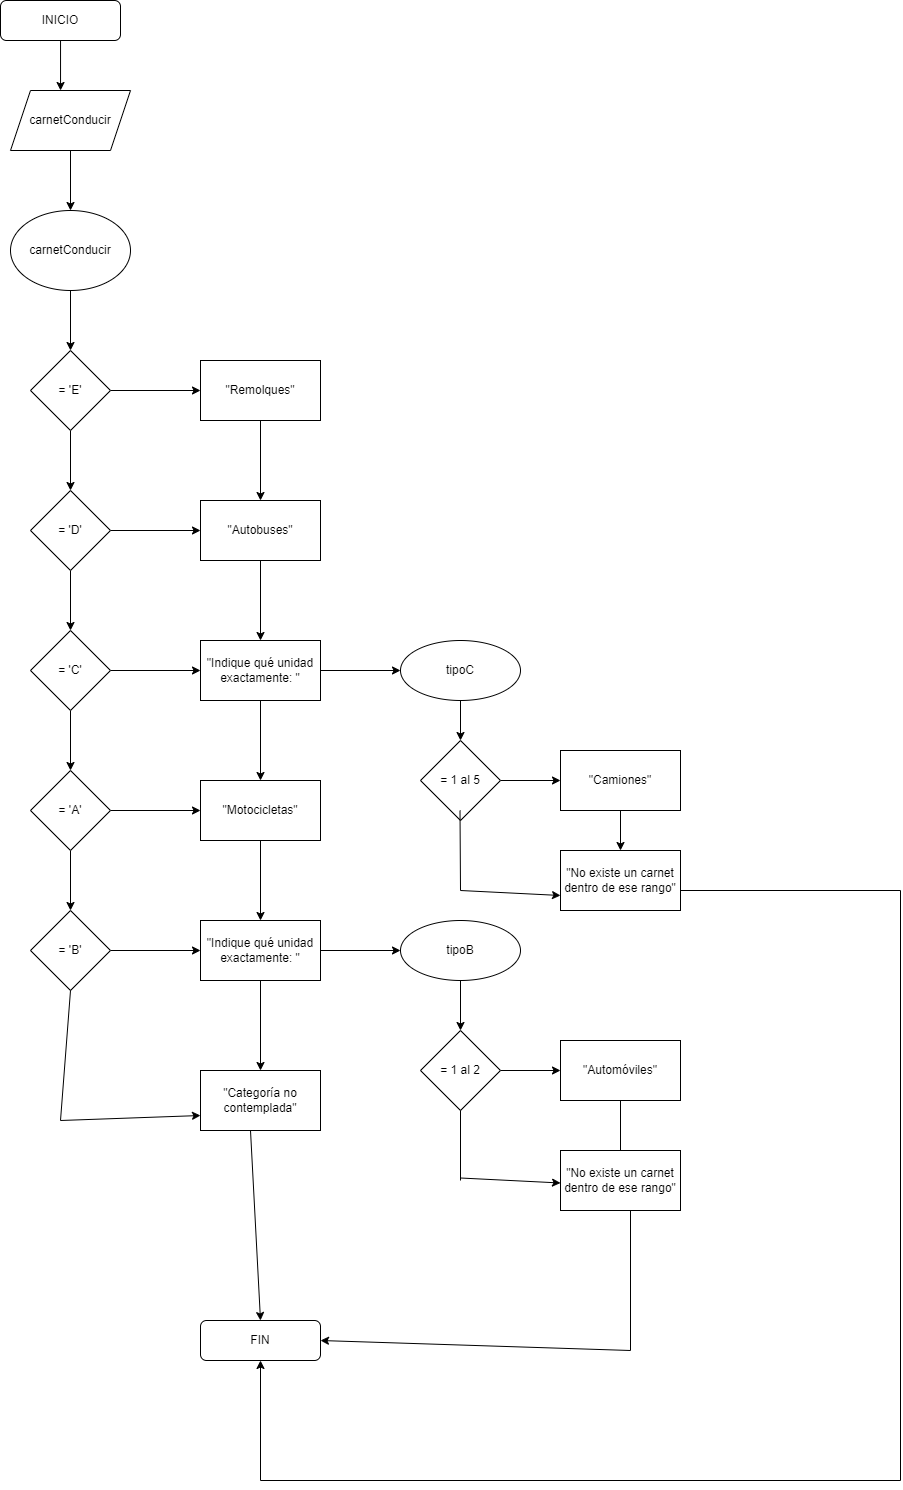

The diagram above was exported from draw.io. Its source (the exported page's mxGraphModel, read from the mxfile embedded in the PNG):
<mxGraphModel dx="1078" dy="691" grid="1" gridSize="10" guides="1" tooltips="1" connect="1" arrows="1" fold="1" page="1" pageScale="1" pageWidth="827" pageHeight="1169" math="0" shadow="0">
  <root>
    <mxCell id="WIyWlLk6GJQsqaUBKTNV-0" />
    <mxCell id="WIyWlLk6GJQsqaUBKTNV-1" parent="WIyWlLk6GJQsqaUBKTNV-0" />
    <mxCell id="95n2_UVerX0lGf4myHuK-1" style="edgeStyle=orthogonalEdgeStyle;rounded=0;orthogonalLoop=1;jettySize=auto;html=1;entryX=0.417;entryY=0;entryDx=0;entryDy=0;entryPerimeter=0;" edge="1" parent="WIyWlLk6GJQsqaUBKTNV-1" source="WIyWlLk6GJQsqaUBKTNV-3" target="95n2_UVerX0lGf4myHuK-0">
      <mxGeometry relative="1" as="geometry" />
    </mxCell>
    <mxCell id="WIyWlLk6GJQsqaUBKTNV-3" value="INICIO" style="rounded=1;whiteSpace=wrap;html=1;fontSize=12;glass=0;strokeWidth=1;shadow=0;" parent="WIyWlLk6GJQsqaUBKTNV-1" vertex="1">
      <mxGeometry x="180" width="120" height="40" as="geometry" />
    </mxCell>
    <mxCell id="95n2_UVerX0lGf4myHuK-57" style="edgeStyle=orthogonalEdgeStyle;rounded=0;orthogonalLoop=1;jettySize=auto;html=1;" edge="1" parent="WIyWlLk6GJQsqaUBKTNV-1" source="95n2_UVerX0lGf4myHuK-0" target="95n2_UVerX0lGf4myHuK-2">
      <mxGeometry relative="1" as="geometry" />
    </mxCell>
    <mxCell id="95n2_UVerX0lGf4myHuK-0" value="carnetConducir" style="shape=parallelogram;perimeter=parallelogramPerimeter;whiteSpace=wrap;html=1;fixedSize=1;" vertex="1" parent="WIyWlLk6GJQsqaUBKTNV-1">
      <mxGeometry x="190" y="90" width="120" height="60" as="geometry" />
    </mxCell>
    <mxCell id="95n2_UVerX0lGf4myHuK-10" value="" style="edgeStyle=orthogonalEdgeStyle;rounded=0;orthogonalLoop=1;jettySize=auto;html=1;" edge="1" parent="WIyWlLk6GJQsqaUBKTNV-1" source="95n2_UVerX0lGf4myHuK-2" target="95n2_UVerX0lGf4myHuK-3">
      <mxGeometry relative="1" as="geometry" />
    </mxCell>
    <mxCell id="95n2_UVerX0lGf4myHuK-2" value="carnetConducir" style="ellipse;whiteSpace=wrap;html=1;" vertex="1" parent="WIyWlLk6GJQsqaUBKTNV-1">
      <mxGeometry x="190" y="210" width="120" height="80" as="geometry" />
    </mxCell>
    <mxCell id="95n2_UVerX0lGf4myHuK-18" value="" style="edgeStyle=orthogonalEdgeStyle;rounded=0;orthogonalLoop=1;jettySize=auto;html=1;" edge="1" parent="WIyWlLk6GJQsqaUBKTNV-1" source="95n2_UVerX0lGf4myHuK-3" target="95n2_UVerX0lGf4myHuK-4">
      <mxGeometry relative="1" as="geometry" />
    </mxCell>
    <mxCell id="95n2_UVerX0lGf4myHuK-21" value="" style="edgeStyle=orthogonalEdgeStyle;rounded=0;orthogonalLoop=1;jettySize=auto;html=1;" edge="1" parent="WIyWlLk6GJQsqaUBKTNV-1" source="95n2_UVerX0lGf4myHuK-3" target="95n2_UVerX0lGf4myHuK-19">
      <mxGeometry relative="1" as="geometry" />
    </mxCell>
    <mxCell id="95n2_UVerX0lGf4myHuK-3" value="= 'E'" style="rhombus;whiteSpace=wrap;html=1;" vertex="1" parent="WIyWlLk6GJQsqaUBKTNV-1">
      <mxGeometry x="210" y="350" width="80" height="80" as="geometry" />
    </mxCell>
    <mxCell id="95n2_UVerX0lGf4myHuK-17" value="" style="edgeStyle=orthogonalEdgeStyle;rounded=0;orthogonalLoop=1;jettySize=auto;html=1;" edge="1" parent="WIyWlLk6GJQsqaUBKTNV-1" source="95n2_UVerX0lGf4myHuK-4" target="95n2_UVerX0lGf4myHuK-5">
      <mxGeometry relative="1" as="geometry" />
    </mxCell>
    <mxCell id="95n2_UVerX0lGf4myHuK-40" value="" style="edgeStyle=orthogonalEdgeStyle;rounded=0;orthogonalLoop=1;jettySize=auto;html=1;" edge="1" parent="WIyWlLk6GJQsqaUBKTNV-1" source="95n2_UVerX0lGf4myHuK-4" target="95n2_UVerX0lGf4myHuK-25">
      <mxGeometry relative="1" as="geometry" />
    </mxCell>
    <mxCell id="95n2_UVerX0lGf4myHuK-4" value="= 'D'" style="rhombus;whiteSpace=wrap;html=1;" vertex="1" parent="WIyWlLk6GJQsqaUBKTNV-1">
      <mxGeometry x="210" y="490" width="80" height="80" as="geometry" />
    </mxCell>
    <mxCell id="95n2_UVerX0lGf4myHuK-16" value="" style="edgeStyle=orthogonalEdgeStyle;rounded=0;orthogonalLoop=1;jettySize=auto;html=1;" edge="1" parent="WIyWlLk6GJQsqaUBKTNV-1" source="95n2_UVerX0lGf4myHuK-5" target="95n2_UVerX0lGf4myHuK-6">
      <mxGeometry relative="1" as="geometry" />
    </mxCell>
    <mxCell id="95n2_UVerX0lGf4myHuK-39" value="" style="edgeStyle=orthogonalEdgeStyle;rounded=0;orthogonalLoop=1;jettySize=auto;html=1;" edge="1" parent="WIyWlLk6GJQsqaUBKTNV-1" source="95n2_UVerX0lGf4myHuK-5" target="95n2_UVerX0lGf4myHuK-24">
      <mxGeometry relative="1" as="geometry" />
    </mxCell>
    <mxCell id="95n2_UVerX0lGf4myHuK-5" value="= 'C'" style="rhombus;whiteSpace=wrap;html=1;" vertex="1" parent="WIyWlLk6GJQsqaUBKTNV-1">
      <mxGeometry x="210" y="630" width="80" height="80" as="geometry" />
    </mxCell>
    <mxCell id="95n2_UVerX0lGf4myHuK-52" value="" style="edgeStyle=orthogonalEdgeStyle;rounded=0;orthogonalLoop=1;jettySize=auto;html=1;" edge="1" parent="WIyWlLk6GJQsqaUBKTNV-1" source="95n2_UVerX0lGf4myHuK-6" target="95n2_UVerX0lGf4myHuK-27">
      <mxGeometry relative="1" as="geometry" />
    </mxCell>
    <mxCell id="95n2_UVerX0lGf4myHuK-156" value="" style="edgeStyle=orthogonalEdgeStyle;rounded=0;orthogonalLoop=1;jettySize=auto;html=1;" edge="1" parent="WIyWlLk6GJQsqaUBKTNV-1" source="95n2_UVerX0lGf4myHuK-6" target="95n2_UVerX0lGf4myHuK-61">
      <mxGeometry relative="1" as="geometry" />
    </mxCell>
    <mxCell id="95n2_UVerX0lGf4myHuK-6" value="= 'A'" style="rhombus;whiteSpace=wrap;html=1;" vertex="1" parent="WIyWlLk6GJQsqaUBKTNV-1">
      <mxGeometry x="210" y="770" width="80" height="80" as="geometry" />
    </mxCell>
    <mxCell id="95n2_UVerX0lGf4myHuK-41" value="" style="edgeStyle=orthogonalEdgeStyle;rounded=0;orthogonalLoop=1;jettySize=auto;html=1;" edge="1" parent="WIyWlLk6GJQsqaUBKTNV-1" source="95n2_UVerX0lGf4myHuK-19" target="95n2_UVerX0lGf4myHuK-25">
      <mxGeometry relative="1" as="geometry" />
    </mxCell>
    <mxCell id="95n2_UVerX0lGf4myHuK-19" value="&quot;Remolques&quot;" style="rounded=0;whiteSpace=wrap;html=1;" vertex="1" parent="WIyWlLk6GJQsqaUBKTNV-1">
      <mxGeometry x="380" y="360" width="120" height="60" as="geometry" />
    </mxCell>
    <mxCell id="95n2_UVerX0lGf4myHuK-51" value="" style="edgeStyle=orthogonalEdgeStyle;rounded=0;orthogonalLoop=1;jettySize=auto;html=1;" edge="1" parent="WIyWlLk6GJQsqaUBKTNV-1" source="95n2_UVerX0lGf4myHuK-24" target="95n2_UVerX0lGf4myHuK-27">
      <mxGeometry relative="1" as="geometry" />
    </mxCell>
    <mxCell id="95n2_UVerX0lGf4myHuK-137" value="" style="edgeStyle=orthogonalEdgeStyle;rounded=0;orthogonalLoop=1;jettySize=auto;html=1;" edge="1" parent="WIyWlLk6GJQsqaUBKTNV-1" source="95n2_UVerX0lGf4myHuK-24" target="95n2_UVerX0lGf4myHuK-136">
      <mxGeometry relative="1" as="geometry" />
    </mxCell>
    <mxCell id="95n2_UVerX0lGf4myHuK-24" value="&quot;Indique qué unidad exactamente: &quot;" style="rounded=0;whiteSpace=wrap;html=1;" vertex="1" parent="WIyWlLk6GJQsqaUBKTNV-1">
      <mxGeometry x="380" y="640" width="120" height="60" as="geometry" />
    </mxCell>
    <mxCell id="95n2_UVerX0lGf4myHuK-42" value="" style="edgeStyle=orthogonalEdgeStyle;rounded=0;orthogonalLoop=1;jettySize=auto;html=1;" edge="1" parent="WIyWlLk6GJQsqaUBKTNV-1" source="95n2_UVerX0lGf4myHuK-25" target="95n2_UVerX0lGf4myHuK-24">
      <mxGeometry relative="1" as="geometry" />
    </mxCell>
    <mxCell id="95n2_UVerX0lGf4myHuK-25" value="&quot;Autobuses&quot;" style="rounded=0;whiteSpace=wrap;html=1;" vertex="1" parent="WIyWlLk6GJQsqaUBKTNV-1">
      <mxGeometry x="380" y="500" width="120" height="60" as="geometry" />
    </mxCell>
    <mxCell id="95n2_UVerX0lGf4myHuK-160" value="" style="edgeStyle=orthogonalEdgeStyle;rounded=0;orthogonalLoop=1;jettySize=auto;html=1;" edge="1" parent="WIyWlLk6GJQsqaUBKTNV-1" source="95n2_UVerX0lGf4myHuK-27" target="95n2_UVerX0lGf4myHuK-62">
      <mxGeometry relative="1" as="geometry" />
    </mxCell>
    <mxCell id="95n2_UVerX0lGf4myHuK-27" value="&quot;Motocicletas&quot;" style="rounded=0;whiteSpace=wrap;html=1;" vertex="1" parent="WIyWlLk6GJQsqaUBKTNV-1">
      <mxGeometry x="380" y="780" width="120" height="60" as="geometry" />
    </mxCell>
    <mxCell id="95n2_UVerX0lGf4myHuK-60" value="" style="edgeStyle=orthogonalEdgeStyle;rounded=0;orthogonalLoop=1;jettySize=auto;html=1;" edge="1" parent="WIyWlLk6GJQsqaUBKTNV-1" source="95n2_UVerX0lGf4myHuK-61" target="95n2_UVerX0lGf4myHuK-62">
      <mxGeometry relative="1" as="geometry" />
    </mxCell>
    <mxCell id="95n2_UVerX0lGf4myHuK-61" value="= 'B'" style="rhombus;whiteSpace=wrap;html=1;" vertex="1" parent="WIyWlLk6GJQsqaUBKTNV-1">
      <mxGeometry x="210" y="910" width="80" height="80" as="geometry" />
    </mxCell>
    <mxCell id="95n2_UVerX0lGf4myHuK-155" value="" style="edgeStyle=orthogonalEdgeStyle;rounded=0;orthogonalLoop=1;jettySize=auto;html=1;" edge="1" parent="WIyWlLk6GJQsqaUBKTNV-1" source="95n2_UVerX0lGf4myHuK-62" target="95n2_UVerX0lGf4myHuK-147">
      <mxGeometry relative="1" as="geometry" />
    </mxCell>
    <mxCell id="95n2_UVerX0lGf4myHuK-161" value="" style="edgeStyle=orthogonalEdgeStyle;rounded=0;orthogonalLoop=1;jettySize=auto;html=1;" edge="1" parent="WIyWlLk6GJQsqaUBKTNV-1" source="95n2_UVerX0lGf4myHuK-62" target="95n2_UVerX0lGf4myHuK-157">
      <mxGeometry relative="1" as="geometry" />
    </mxCell>
    <mxCell id="95n2_UVerX0lGf4myHuK-62" value="&quot;Indique qué unidad exactamente: &quot;" style="rounded=0;whiteSpace=wrap;html=1;" vertex="1" parent="WIyWlLk6GJQsqaUBKTNV-1">
      <mxGeometry x="380" y="920" width="120" height="60" as="geometry" />
    </mxCell>
    <mxCell id="95n2_UVerX0lGf4myHuK-101" value="FIN" style="rounded=1;whiteSpace=wrap;html=1;fontSize=12;glass=0;strokeWidth=1;shadow=0;" vertex="1" parent="WIyWlLk6GJQsqaUBKTNV-1">
      <mxGeometry x="380" y="1320" width="120" height="40" as="geometry" />
    </mxCell>
    <mxCell id="95n2_UVerX0lGf4myHuK-139" value="" style="edgeStyle=orthogonalEdgeStyle;rounded=0;orthogonalLoop=1;jettySize=auto;html=1;" edge="1" parent="WIyWlLk6GJQsqaUBKTNV-1" source="95n2_UVerX0lGf4myHuK-136" target="95n2_UVerX0lGf4myHuK-138">
      <mxGeometry relative="1" as="geometry" />
    </mxCell>
    <mxCell id="95n2_UVerX0lGf4myHuK-136" value="tipoC" style="ellipse;whiteSpace=wrap;html=1;rounded=0;" vertex="1" parent="WIyWlLk6GJQsqaUBKTNV-1">
      <mxGeometry x="580" y="640" width="120" height="60" as="geometry" />
    </mxCell>
    <mxCell id="95n2_UVerX0lGf4myHuK-141" value="" style="edgeStyle=orthogonalEdgeStyle;rounded=0;orthogonalLoop=1;jettySize=auto;html=1;" edge="1" parent="WIyWlLk6GJQsqaUBKTNV-1" source="95n2_UVerX0lGf4myHuK-138" target="95n2_UVerX0lGf4myHuK-140">
      <mxGeometry relative="1" as="geometry" />
    </mxCell>
    <mxCell id="95n2_UVerX0lGf4myHuK-138" value="= 1 al 5" style="rhombus;whiteSpace=wrap;html=1;" vertex="1" parent="WIyWlLk6GJQsqaUBKTNV-1">
      <mxGeometry x="600" y="740" width="80" height="80" as="geometry" />
    </mxCell>
    <mxCell id="95n2_UVerX0lGf4myHuK-143" value="" style="edgeStyle=orthogonalEdgeStyle;rounded=0;orthogonalLoop=1;jettySize=auto;html=1;" edge="1" parent="WIyWlLk6GJQsqaUBKTNV-1" source="95n2_UVerX0lGf4myHuK-140" target="95n2_UVerX0lGf4myHuK-142">
      <mxGeometry relative="1" as="geometry" />
    </mxCell>
    <mxCell id="95n2_UVerX0lGf4myHuK-140" value="&quot;Camiones&quot;" style="whiteSpace=wrap;html=1;" vertex="1" parent="WIyWlLk6GJQsqaUBKTNV-1">
      <mxGeometry x="740" y="750" width="120" height="60" as="geometry" />
    </mxCell>
    <mxCell id="95n2_UVerX0lGf4myHuK-142" value="&quot;No existe un carnet dentro de ese rango&quot;" style="whiteSpace=wrap;html=1;" vertex="1" parent="WIyWlLk6GJQsqaUBKTNV-1">
      <mxGeometry x="740" y="850" width="120" height="60" as="geometry" />
    </mxCell>
    <mxCell id="95n2_UVerX0lGf4myHuK-144" value="" style="endArrow=none;html=1;rounded=0;" edge="1" parent="WIyWlLk6GJQsqaUBKTNV-1">
      <mxGeometry width="50" height="50" relative="1" as="geometry">
        <mxPoint x="640" y="890" as="sourcePoint" />
        <mxPoint x="639.5" y="810" as="targetPoint" />
      </mxGeometry>
    </mxCell>
    <mxCell id="95n2_UVerX0lGf4myHuK-145" value="" style="endArrow=classic;html=1;rounded=0;entryX=0;entryY=0.75;entryDx=0;entryDy=0;" edge="1" parent="WIyWlLk6GJQsqaUBKTNV-1" target="95n2_UVerX0lGf4myHuK-142">
      <mxGeometry width="50" height="50" relative="1" as="geometry">
        <mxPoint x="640" y="890" as="sourcePoint" />
        <mxPoint x="690" y="880" as="targetPoint" />
      </mxGeometry>
    </mxCell>
    <mxCell id="95n2_UVerX0lGf4myHuK-146" value="" style="edgeStyle=orthogonalEdgeStyle;rounded=0;orthogonalLoop=1;jettySize=auto;html=1;" edge="1" parent="WIyWlLk6GJQsqaUBKTNV-1" source="95n2_UVerX0lGf4myHuK-147" target="95n2_UVerX0lGf4myHuK-149">
      <mxGeometry relative="1" as="geometry" />
    </mxCell>
    <mxCell id="95n2_UVerX0lGf4myHuK-147" value="tipoB" style="ellipse;whiteSpace=wrap;html=1;rounded=0;" vertex="1" parent="WIyWlLk6GJQsqaUBKTNV-1">
      <mxGeometry x="580" y="920" width="120" height="60" as="geometry" />
    </mxCell>
    <mxCell id="95n2_UVerX0lGf4myHuK-148" value="" style="edgeStyle=orthogonalEdgeStyle;rounded=0;orthogonalLoop=1;jettySize=auto;html=1;" edge="1" parent="WIyWlLk6GJQsqaUBKTNV-1" source="95n2_UVerX0lGf4myHuK-149" target="95n2_UVerX0lGf4myHuK-151">
      <mxGeometry relative="1" as="geometry" />
    </mxCell>
    <mxCell id="95n2_UVerX0lGf4myHuK-149" value="= 1 al 2" style="rhombus;whiteSpace=wrap;html=1;" vertex="1" parent="WIyWlLk6GJQsqaUBKTNV-1">
      <mxGeometry x="600" y="1030" width="80" height="80" as="geometry" />
    </mxCell>
    <mxCell id="95n2_UVerX0lGf4myHuK-150" value="" style="edgeStyle=orthogonalEdgeStyle;rounded=0;orthogonalLoop=1;jettySize=auto;html=1;" edge="1" parent="WIyWlLk6GJQsqaUBKTNV-1" source="95n2_UVerX0lGf4myHuK-151">
      <mxGeometry relative="1" as="geometry">
        <mxPoint x="800" y="1180" as="targetPoint" />
      </mxGeometry>
    </mxCell>
    <mxCell id="95n2_UVerX0lGf4myHuK-151" value="&quot;Automóviles&quot;" style="whiteSpace=wrap;html=1;" vertex="1" parent="WIyWlLk6GJQsqaUBKTNV-1">
      <mxGeometry x="740" y="1040" width="120" height="60" as="geometry" />
    </mxCell>
    <mxCell id="95n2_UVerX0lGf4myHuK-152" value="&quot;No existe un carnet dentro de ese rango&quot;" style="whiteSpace=wrap;html=1;" vertex="1" parent="WIyWlLk6GJQsqaUBKTNV-1">
      <mxGeometry x="740" y="1150" width="120" height="60" as="geometry" />
    </mxCell>
    <mxCell id="95n2_UVerX0lGf4myHuK-153" value="" style="endArrow=none;html=1;rounded=0;" edge="1" parent="WIyWlLk6GJQsqaUBKTNV-1">
      <mxGeometry width="50" height="50" relative="1" as="geometry">
        <mxPoint x="640" y="1180" as="sourcePoint" />
        <mxPoint x="640" y="1110" as="targetPoint" />
      </mxGeometry>
    </mxCell>
    <mxCell id="95n2_UVerX0lGf4myHuK-154" value="" style="endArrow=classic;html=1;rounded=0;entryX=0;entryY=0.75;entryDx=0;entryDy=0;" edge="1" parent="WIyWlLk6GJQsqaUBKTNV-1">
      <mxGeometry width="50" height="50" relative="1" as="geometry">
        <mxPoint x="640" y="1177.5" as="sourcePoint" />
        <mxPoint x="740" y="1182.5" as="targetPoint" />
      </mxGeometry>
    </mxCell>
    <mxCell id="95n2_UVerX0lGf4myHuK-157" value="&quot;Categoría no contemplada&quot;" style="rounded=0;whiteSpace=wrap;html=1;" vertex="1" parent="WIyWlLk6GJQsqaUBKTNV-1">
      <mxGeometry x="380" y="1070" width="120" height="60" as="geometry" />
    </mxCell>
    <mxCell id="95n2_UVerX0lGf4myHuK-158" value="" style="endArrow=none;html=1;rounded=0;" edge="1" parent="WIyWlLk6GJQsqaUBKTNV-1">
      <mxGeometry width="50" height="50" relative="1" as="geometry">
        <mxPoint x="810" y="1350" as="sourcePoint" />
        <mxPoint x="810" y="1210" as="targetPoint" />
      </mxGeometry>
    </mxCell>
    <mxCell id="95n2_UVerX0lGf4myHuK-159" value="" style="endArrow=classic;html=1;rounded=0;entryX=1;entryY=0.5;entryDx=0;entryDy=0;" edge="1" parent="WIyWlLk6GJQsqaUBKTNV-1" target="95n2_UVerX0lGf4myHuK-101">
      <mxGeometry width="50" height="50" relative="1" as="geometry">
        <mxPoint x="810" y="1350" as="sourcePoint" />
        <mxPoint x="860" y="1300" as="targetPoint" />
      </mxGeometry>
    </mxCell>
    <mxCell id="95n2_UVerX0lGf4myHuK-162" value="" style="endArrow=classic;html=1;rounded=0;entryX=0.5;entryY=0;entryDx=0;entryDy=0;" edge="1" parent="WIyWlLk6GJQsqaUBKTNV-1" target="95n2_UVerX0lGf4myHuK-101">
      <mxGeometry width="50" height="50" relative="1" as="geometry">
        <mxPoint x="430" y="1130" as="sourcePoint" />
        <mxPoint x="480" y="1080" as="targetPoint" />
      </mxGeometry>
    </mxCell>
    <mxCell id="95n2_UVerX0lGf4myHuK-163" value="" style="endArrow=none;html=1;rounded=0;entryX=0.5;entryY=1;entryDx=0;entryDy=0;" edge="1" parent="WIyWlLk6GJQsqaUBKTNV-1" target="95n2_UVerX0lGf4myHuK-61">
      <mxGeometry width="50" height="50" relative="1" as="geometry">
        <mxPoint x="240" y="1120" as="sourcePoint" />
        <mxPoint x="260" y="990" as="targetPoint" />
      </mxGeometry>
    </mxCell>
    <mxCell id="95n2_UVerX0lGf4myHuK-164" value="" style="endArrow=classic;html=1;rounded=0;entryX=0;entryY=0.75;entryDx=0;entryDy=0;" edge="1" parent="WIyWlLk6GJQsqaUBKTNV-1" target="95n2_UVerX0lGf4myHuK-157">
      <mxGeometry width="50" height="50" relative="1" as="geometry">
        <mxPoint x="240" y="1120" as="sourcePoint" />
        <mxPoint x="290" y="1070" as="targetPoint" />
      </mxGeometry>
    </mxCell>
    <mxCell id="95n2_UVerX0lGf4myHuK-165" value="" style="endArrow=none;html=1;rounded=0;" edge="1" parent="WIyWlLk6GJQsqaUBKTNV-1">
      <mxGeometry width="50" height="50" relative="1" as="geometry">
        <mxPoint x="860" y="890" as="sourcePoint" />
        <mxPoint x="1080" y="890" as="targetPoint" />
      </mxGeometry>
    </mxCell>
    <mxCell id="95n2_UVerX0lGf4myHuK-166" value="" style="endArrow=none;html=1;rounded=0;" edge="1" parent="WIyWlLk6GJQsqaUBKTNV-1">
      <mxGeometry width="50" height="50" relative="1" as="geometry">
        <mxPoint x="1080" y="890" as="sourcePoint" />
        <mxPoint x="1080" y="1480" as="targetPoint" />
      </mxGeometry>
    </mxCell>
    <mxCell id="95n2_UVerX0lGf4myHuK-167" value="" style="endArrow=none;html=1;rounded=0;" edge="1" parent="WIyWlLk6GJQsqaUBKTNV-1">
      <mxGeometry width="50" height="50" relative="1" as="geometry">
        <mxPoint x="440" y="1480" as="sourcePoint" />
        <mxPoint x="1080" y="1480" as="targetPoint" />
      </mxGeometry>
    </mxCell>
    <mxCell id="95n2_UVerX0lGf4myHuK-168" value="" style="endArrow=classic;html=1;rounded=0;entryX=0.5;entryY=1;entryDx=0;entryDy=0;" edge="1" parent="WIyWlLk6GJQsqaUBKTNV-1" target="95n2_UVerX0lGf4myHuK-101">
      <mxGeometry width="50" height="50" relative="1" as="geometry">
        <mxPoint x="440" y="1480" as="sourcePoint" />
        <mxPoint x="490" y="1430" as="targetPoint" />
      </mxGeometry>
    </mxCell>
  </root>
</mxGraphModel>